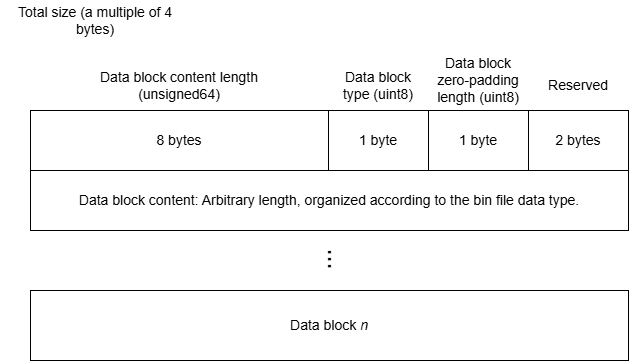

The diagram above was exported from draw.io. Its source (the exported page's mxGraphModel, read from the mxfile embedded in the PNG):
<mxGraphModel dx="1425" dy="828" grid="1" gridSize="10" guides="1" tooltips="1" connect="1" arrows="1" fold="1" page="1" pageScale="1" pageWidth="827" pageHeight="1169" math="0" shadow="0">
  <root>
    <mxCell id="0" />
    <mxCell id="1" parent="0" />
    <mxCell id="9Jibos3ul2KfYqtbsPF_-4" parent="1" style="text;html=1;whiteSpace=wrap;strokeColor=none;fillColor=none;align=center;verticalAlign=middle;rounded=0;fontSize=14;" value="Total size (a multiple of 4 bytes)" vertex="1">
      <mxGeometry height="40" width="190" x="150" y="370" as="geometry" />
    </mxCell>
    <mxCell id="9Jibos3ul2KfYqtbsPF_-5" parent="1" style="text;html=1;whiteSpace=wrap;strokeColor=none;fillColor=none;align=center;verticalAlign=middle;rounded=0;fontSize=14;" value="Data block content length (unsigned64)" vertex="1">
      <mxGeometry height="30" width="190" x="234" y="440" as="geometry" />
    </mxCell>
    <mxCell id="9Jibos3ul2KfYqtbsPF_-6" parent="1" style="text;html=1;whiteSpace=wrap;strokeColor=none;fillColor=none;align=center;verticalAlign=middle;rounded=0;fontSize=14;" value="&lt;div&gt;&lt;span style=&quot;background-color: transparent; color: light-dark(rgb(0, 0, 0), rgb(255, 255, 255));&quot;&gt;Data block type (uint8)&lt;/span&gt;&lt;/div&gt;" vertex="1">
      <mxGeometry height="30" width="92" x="482" y="440" as="geometry" />
    </mxCell>
    <mxCell id="9Jibos3ul2KfYqtbsPF_-7" parent="1" style="text;html=1;whiteSpace=wrap;strokeColor=none;fillColor=none;align=center;verticalAlign=middle;rounded=0;fontSize=14;" value="Reserved" vertex="1">
      <mxGeometry height="30" width="90" x="683" y="440" as="geometry" />
    </mxCell>
    <mxCell id="9Jibos3ul2KfYqtbsPF_-8" parent="1" style="text;html=1;whiteSpace=wrap;strokeColor=none;fillColor=none;align=center;verticalAlign=middle;rounded=0;fontSize=14;rotation=90;" value="&lt;font style=&quot;font-size: 25px;&quot;&gt;...&lt;/font&gt;" vertex="1">
      <mxGeometry height="30" width="50" x="463" y="614" as="geometry" />
    </mxCell>
    <mxCell id="9Jibos3ul2KfYqtbsPF_-14" parent="1" style="rounded=0;whiteSpace=wrap;html=1;" value="&lt;font style=&quot;font-size: 14px;&quot;&gt;8 bytes&lt;/font&gt;" vertex="1">
      <mxGeometry height="60" width="298" x="180" y="480" as="geometry" />
    </mxCell>
    <mxCell id="9Jibos3ul2KfYqtbsPF_-15" parent="1" style="rounded=0;whiteSpace=wrap;html=1;fontSize=14;" value="1 byte" vertex="1">
      <mxGeometry height="60" width="100" x="478" y="480" as="geometry" />
    </mxCell>
    <mxCell id="9Jibos3ul2KfYqtbsPF_-17" parent="1" style="rounded=0;whiteSpace=wrap;html=1;fontSize=14;" value="1 byte" vertex="1">
      <mxGeometry height="60" width="100" x="578" y="480" as="geometry" />
    </mxCell>
    <mxCell id="9Jibos3ul2KfYqtbsPF_-18" parent="1" style="rounded=0;whiteSpace=wrap;html=1;fontSize=14;" value="2 bytes" vertex="1">
      <mxGeometry height="60" width="100" x="678" y="480" as="geometry" />
    </mxCell>
    <mxCell id="9Jibos3ul2KfYqtbsPF_-19" parent="1" style="rounded=0;whiteSpace=wrap;html=1;" value="&lt;font style=&quot;font-size: 14px;&quot;&gt;Data block content: Arbitrary length, organized according to the bin file data type.&lt;/font&gt;" vertex="1">
      <mxGeometry height="60" width="598" x="180" y="540" as="geometry" />
    </mxCell>
    <mxCell id="9Jibos3ul2KfYqtbsPF_-20" parent="1" style="rounded=0;whiteSpace=wrap;html=1;" value="&lt;span style=&quot;font-size: 14px;&quot;&gt;Data block&amp;nbsp;&lt;/span&gt;&lt;i style=&quot;font-size: 14px;&quot;&gt;n&lt;/i&gt;" vertex="1">
      <mxGeometry height="70" width="598" x="180" y="660" as="geometry" />
    </mxCell>
    <mxCell id="9Jibos3ul2KfYqtbsPF_-23" parent="1" style="text;html=1;whiteSpace=wrap;strokeColor=none;fillColor=none;align=center;verticalAlign=middle;rounded=0;fontSize=14;" value="Data block zero-padding length (uint8)" vertex="1">
      <mxGeometry height="60" width="92" x="582" y="420" as="geometry" />
    </mxCell>
  </root>
</mxGraphModel>